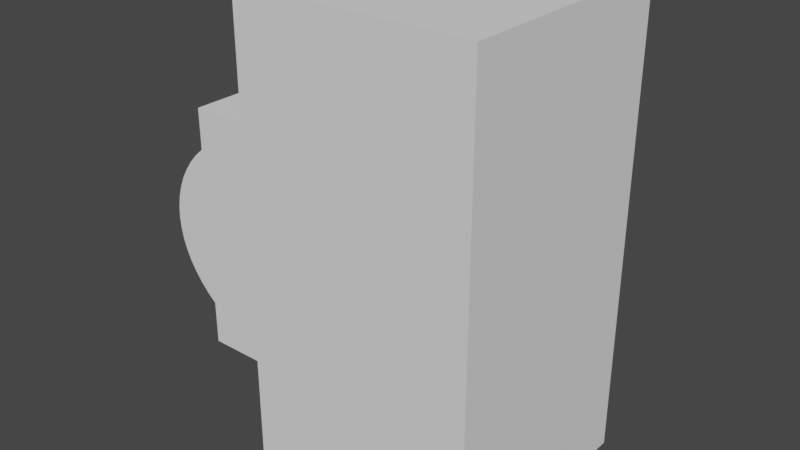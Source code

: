 # Source: MCB_Switch.blend  (saved by Blender 2.93.21; exported with 4.5.12 LTS)
import bpy
from mathutils import Matrix  # noqa: F401  (used for matrix-valued properties, if any)

bpy.ops.wm.read_factory_settings(use_empty=True)
scene = bpy.context.scene
scene.name = 'Scene'

# ---- collections
col_collection = bpy.data.collections.new('Collection'); scene.collection.children.link(col_collection)

# ---- world
world_world = bpy.data.worlds.new('World'); scene.world = world_world
world_world.use_nodes = True; world_world.node_tree.nodes.clear()
_N = world_world.node_tree.nodes; _L = world_world.node_tree.links
n0 = _N.new('ShaderNodeOutputWorld'); n0.name = 'World Output'; n0.location = (300, 300)
n1 = _N.new('ShaderNodeBackground'); n1.name = 'Background'; n1.location = (10, 300)
n1.inputs[0].default_value = (0.05088, 0.05088, 0.05088, 1.0)
_L.new(n1.outputs[0], n0.inputs[0])
n0.is_active_output = True
world_world.color = (0.05088, 0.05088, 0.05088)
world_world.use_sun_shadow = False
world_world.sun_shadow_jitter_overblur = 0.0

# ---- meshes
me_cube = bpy.data.meshes.new('Cube')
me_cube.from_pydata([(-1.0, -1.0, -1.0), (-1.0, -1.0, 1.0), (-1.0, 1.0, -1.0), (-1.0, 1.0, 1.0), (1.0, -1.0, -1.0), (1.0, -1.0, 1.0), (1.0, 1.0, -1.0), (1.0, 1.0, 1.0), (-1.0, -1.0, 0.3356), (-1.0, 1.0, 0.3356), (1.0, 1.0, 0.3356), (1.0, -1.0, 0.3356), (-1.0, -1.0, 0.5), (-1.0, 1.0, 0.5), (1.0, 1.0, 0.5), (1.0, -1.0, 0.5), (-1.0, 1.0, -0.5), (1.0, 1.0, -0.5), (1.0, -1.0, -0.5), (-1.0, -1.0, -0.5), (-1.448, -1.0, -0.5), (-1.448, -1.0, 0.3356), (-1.448, 1.0, 0.5), (-1.448, 1.0, 0.3356), (-1.448, -1.0, 0.5), (-1.448, 1.0, -0.5), (-1.0, -1.0, -0.3218), (-1.0, 1.0, -0.3218), (1.0, 1.0, -0.3218), (1.0, -1.0, -0.3218), (-1.448, -1.0, -0.3218), (-1.448, 1.0, -0.3218), (-1.0, -1.0, 0.006902), (-1.0, 1.0, 0.006902), (1.0, 1.0, 0.006902), (1.0, -1.0, 0.006902), (-1.448, -1.0, 0.3356), (-1.448, -1.0, -0.3218), (-1.327, -1.0, 0.006902), (-1.523, -1.0, 0.3018), (-1.589, -1.0, 0.2651), (-1.646, -1.0, 0.226), (-1.694, -1.0, 0.1848), (-1.731, -1.0, 0.1418), (-1.758, -1.0, 0.09758), (-1.774, -1.0, 0.05246), (-1.78, -1.0, 0.006902), (-1.774, -1.0, -0.03866), (-1.758, -1.0, -0.08377), (-1.731, -1.0, -0.128), (-1.694, -1.0, -0.171), (-1.646, -1.0, -0.2122), (-1.589, -1.0, -0.2513), (-1.523, -1.0, -0.288), (-1.448, 1.0, -0.3218), (-1.448, 1.0, 0.3356), (-1.327, 1.0, 0.006902), (-1.523, 1.0, -0.288), (-1.589, 1.0, -0.2513), (-1.646, 1.0, -0.2122), (-1.694, 1.0, -0.171), (-1.731, 1.0, -0.128), (-1.758, 1.0, -0.08377), (-1.774, 1.0, -0.03866), (-1.78, 1.0, 0.006902), (-1.774, 1.0, 0.05246), (-1.758, 1.0, 0.09758), (-1.731, 1.0, 0.1418), (-1.694, 1.0, 0.1848), (-1.646, 1.0, 0.226), (-1.589, 1.0, 0.2651), (-1.523, 1.0, 0.3018), (-1.0, 0.3333, -1.0), (-1.0, -0.3333, -1.0), (-1.0, -0.3333, 1.0), (-1.0, 0.3333, 1.0), (1.0, -0.3333, -1.0), (1.0, 0.3333, -1.0), (1.0, 0.3333, 1.0), (1.0, -0.3333, 1.0), (1.0, 0.3333, 0.3356), (1.0, -0.3333, 0.3356), (1.0, 0.3333, 0.5), (1.0, -0.3333, 0.5), (-1.0, -0.3333, 0.5), (-1.0, 0.3333, 0.5), (-1.0, -0.3333, -0.5), (-1.0, 0.3333, -0.5), (1.0, 0.3333, -0.5), (1.0, -0.3333, -0.5), (-1.448, -0.3333, 0.3356), (-1.448, 0.3333, 0.3356), (-1.448, -0.3333, 0.5), (-1.448, 0.3333, 0.5), (-1.448, -0.3333, -0.5), (-1.448, 0.3333, -0.5), (-1.448, -0.3333, -0.3218), (-1.448, 0.3333, -0.3218), (1.0, 0.3333, -0.3218), (1.0, -0.3333, -0.3218), (1.0, 0.3333, 0.006902), (1.0, -0.3333, 0.006902), (-1.448, -0.3333, 0.3356), (-1.448, 0.3333, 0.3356), (-1.523, 0.3333, 0.3018), (-1.523, -0.3333, 0.3018), (-1.589, 0.3333, 0.2651), (-1.589, -0.3333, 0.2651), (-1.646, 0.3333, 0.226), (-1.646, -0.3333, 0.226), (-1.694, 0.3333, 0.1848), (-1.694, -0.3333, 0.1848), (-1.731, 0.3333, 0.1418), (-1.731, -0.3333, 0.1418), (-1.758, 0.3333, 0.09758), (-1.758, -0.3333, 0.09758), (-1.774, 0.3333, 0.05246), (-1.774, -0.3333, 0.05246), (-1.78, 0.3333, 0.006902), (-1.78, -0.3333, 0.006902), (-1.774, 0.3333, -0.03866), (-1.774, -0.3333, -0.03866), (-1.758, 0.3333, -0.08377), (-1.758, -0.3333, -0.08377), (-1.731, 0.3333, -0.128), (-1.731, -0.3333, -0.128), (-1.694, 0.3333, -0.171), (-1.694, -0.3333, -0.171), (-1.646, 0.3333, -0.2122), (-1.646, -0.3333, -0.2122), (-1.589, 0.3333, -0.2513), (-1.589, -0.3333, -0.2513), (-1.523, 0.3333, -0.288), (-1.523, -0.3333, -0.288), (-1.448, 0.3333, -0.3218), (-1.448, -0.3333, -0.3218), (-1.501, 0.3333, 0.226), (-1.501, -0.3333, 0.226), (-1.549, 0.3333, 0.1848), (-1.549, -0.3333, 0.1848), (-1.586, 0.3333, 0.1418), (-1.586, -0.3333, 0.1418), (-1.613, 0.3333, 0.09758), (-1.613, -0.3333, 0.09758), (-1.629, 0.3333, 0.05246), (-1.629, -0.3333, 0.05246), (-1.635, 0.3333, 0.006902), (-1.635, -0.3333, 0.006902), (-1.629, 0.3333, -0.03866), (-1.629, -0.3333, -0.03866), (-1.613, 0.3333, -0.08377), (-1.613, -0.3333, -0.08377), (-1.586, 0.3333, -0.128), (-1.586, -0.3333, -0.128), (-1.549, 0.3333, -0.171), (-1.549, -0.3333, -0.171), (-1.501, 0.3333, -0.2122), (-1.501, -0.3333, -0.2122), (-1.742, 0.3285, 0.1659), (-1.742, -0.3285, 0.1659), (-1.764, 0.3333, 0.1209), (-1.764, -0.3333, 0.1209), (-1.752, 0.3285, 0.1675), (-1.752, -0.3285, 0.1675), (-1.784, 0.3333, 0.124), (-1.784, -0.3333, 0.124), (-1.737, -0.4407, 0.1651), (-1.764, -0.4407, 0.1209), (-1.757, -0.4407, 0.1682), (-1.784, -0.4407, 0.124), (-1.737, 0.468, 0.1651), (-1.764, 0.468, 0.1209), (-1.757, 0.468, 0.1682), (-1.784, 0.468, 0.124), (-1.737, 0.3333, 0.1651), (-1.737, -0.3333, 0.1651), (-1.757, 0.3333, 0.1682), (-1.757, -0.3333, 0.1682), (-1.736, 0.3285, 0.1755), (-1.736, -0.3285, 0.1755), (-1.746, 0.3285, 0.1772), (-1.746, -0.3285, 0.1772)], [], [(85, 75, 3, 13), (13, 3, 7, 14), (83, 79, 5, 15), (15, 5, 1, 12), (73, 76, 4, 0), (79, 74, 1, 5), (35, 11, 8, 32), (101, 81, 11, 35), (33, 9, 10, 34), (86, 19, 20, 94), (11, 15, 12, 8), (81, 83, 15, 11), (9, 13, 14, 10), (33, 27, 31, 54, 56), (72, 87, 16, 2), (2, 16, 17, 6), (76, 89, 18, 4), (4, 18, 19, 0), (26, 32, 38, 37, 30), (91, 93, 22, 23), (27, 16, 25, 31), (13, 9, 23, 22), (8, 12, 24, 21), (85, 13, 22, 93), (9, 33, 56, 55, 23), (95, 97, 31, 25), (19, 26, 30, 20), (16, 27, 28, 17), (89, 99, 29, 18), (18, 29, 26, 19), (32, 8, 21, 36, 38), (97, 134, 54, 31), (27, 33, 34, 28), (99, 101, 35, 29), (29, 35, 32, 26), (36, 39, 38), (39, 40, 38), (40, 41, 38), (41, 42, 38), (42, 43, 38), (43, 44, 38), (44, 45, 38), (45, 46, 38), (46, 47, 38), (47, 48, 38), (48, 49, 38), (49, 50, 38), (50, 51, 38), (51, 52, 38), (52, 53, 38), (53, 37, 38), (54, 57, 56), (57, 58, 56), (58, 59, 56), (59, 60, 56), (60, 61, 56), (61, 62, 56), (62, 63, 56), (63, 64, 56), (64, 65, 56), (65, 66, 56), (66, 67, 56), (67, 68, 56), (68, 69, 56), (69, 70, 56), (70, 71, 56), (71, 55, 56), (103, 55, 71, 104), (104, 71, 70, 106), (106, 70, 69, 108), (108, 69, 68, 110), (110, 68, 67, 112), (112, 67, 66, 114), (114, 66, 65, 116), (116, 65, 64, 118), (118, 64, 63, 120), (120, 63, 62, 122), (122, 62, 61, 124), (124, 61, 60, 126), (126, 60, 59, 128), (128, 59, 58, 130), (130, 58, 57, 132), (132, 57, 54, 134), (103, 91, 23, 55), (36, 21, 90, 102), (102, 90, 91, 103), (53, 133, 135, 37), (133, 132, 134, 135), (52, 131, 133, 53), (131, 130, 132, 133), (51, 129, 131, 52), (129, 128, 130, 131), (50, 127, 129, 51), (115, 113, 141, 143), (49, 125, 127, 50), (123, 121, 149, 151), (48, 123, 125, 49), (114, 116, 144, 142), (47, 121, 123, 48), (122, 124, 152, 150), (46, 119, 121, 47), (117, 115, 143, 145), (45, 117, 119, 46), (108, 110, 138, 136), (44, 115, 117, 45), (125, 123, 151, 153), (43, 113, 115, 44), (116, 118, 146, 144), (42, 111, 113, 43), (111, 109, 137, 139), (41, 109, 111, 42), (124, 126, 154, 152), (40, 107, 109, 41), (107, 106, 108, 109), (39, 105, 107, 40), (105, 104, 106, 107), (36, 102, 105, 39), (102, 103, 104, 105), (28, 34, 100, 98), (98, 100, 101, 99), (30, 37, 135, 96), (96, 135, 134, 97), (17, 28, 98, 88), (88, 98, 99, 89), (20, 30, 96, 94), (94, 96, 97, 95), (12, 84, 92, 24), (84, 85, 93, 92), (21, 24, 92, 90), (90, 92, 93, 91), (6, 17, 88, 77), (77, 88, 89, 76), (0, 19, 86, 73), (73, 86, 87, 72), (10, 14, 82, 80), (80, 82, 83, 81), (16, 87, 95, 25), (87, 86, 94, 95), (34, 10, 80, 100), (100, 80, 81, 101), (7, 3, 75, 78), (78, 75, 74, 79), (2, 6, 77, 72), (72, 77, 76, 73), (14, 7, 78, 82), (82, 78, 79, 83), (12, 1, 74, 84), (84, 74, 75, 85), (155, 154, 156, 157), (153, 152, 154, 155), (151, 150, 152, 153), (149, 148, 150, 151), (147, 146, 148, 149), (145, 144, 146, 147), (143, 142, 144, 145), (140, 142, 160, 174), (139, 138, 140, 141), (137, 136, 138, 139), (120, 122, 150, 148), (128, 129, 157, 156), (129, 127, 155, 157), (112, 114, 142, 140), (121, 119, 147, 149), (126, 128, 156, 154), (113, 111, 139, 141), (118, 120, 148, 146), (109, 108, 136, 137), (127, 125, 153, 155), (110, 112, 140, 138), (119, 117, 145, 147), (177, 165, 169, 168), (141, 140, 174, 175), (142, 143, 161, 160), (143, 141, 175, 161), (177, 176, 164, 165), (158, 162, 180, 178), (160, 164, 173, 171), (160, 161, 165, 164), (167, 166, 168, 169), (161, 175, 166, 167), (165, 161, 167, 169), (175, 177, 168, 166), (170, 171, 173, 172), (164, 176, 172, 173), (174, 160, 171, 170), (176, 174, 170, 172), (158, 159, 175, 174), (163, 162, 176, 177), (159, 163, 177, 175), (162, 158, 174, 176), (179, 178, 180, 181), (162, 163, 181, 180), (163, 159, 179, 181), (159, 158, 178, 179)])
_uv = me_cube.uv_layers.new(name='UVMap')
_uv.uv.foreach_set('vector', [0.5625, 0.1667, 0.625, 0.1667, 0.625, 0.25, 0.5625, 0.25, 0.5625, 0.25, 0.625, 0.25, 0.625, 0.5, 0.5625, 0.5, 0.5625, 0.6667, 0.625, 0.6667, 0.625, 0.75, 0.5625, 0.75, 0.5625, 0.75, 0.625, 0.75, 0.625, 1.0, 0.5625, 1.0, 0.125, 0.6667, 0.375, 0.6667, 0.375, 0.75, 0.125, 0.75, 0.625, 0.6667, 0.875, 0.6667, 0.875, 0.75, 0.625, 0.75, 0.5009, 0.75, 0.5419, 0.75, 0.5419, 1.0, 0.5009, 1.0, 0.5009, 0.6667, 0.5419, 0.6667, 0.5419, 0.75, 0.5009, 0.75, 0.5009, 0.25, 0.5419, 0.25, 0.5419, 0.5, 0.5009, 0.5, 0.4375, 0.08333, 0.4375, 0.0, 0.4375, 0.0, 0.4375, 0.08333, 0.5419, 0.75, 0.5625, 0.75, 0.5625, 1.0, 0.5419, 1.0, 0.5419, 0.6667, 0.5625, 0.6667, 0.5625, 0.75, 0.5419, 0.75, 0.5419, 0.25, 0.5625, 0.25, 0.5625, 0.5, 0.5419, 0.5, 0.5009, 0.25, 0.4598, 0.25, 0.4598, 0.25, 0.4598, 0.25, 0.5009, 0.25, 0.375, 0.1667, 0.4375, 0.1667, 0.4375, 0.25, 0.375, 0.25, 0.375, 0.25, 0.4375, 0.25, 0.4375, 0.5, 0.375, 0.5, 0.375, 0.6667, 0.4375, 0.6667, 0.4375, 0.75, 0.375, 0.75, 0.375, 0.75, 0.4375, 0.75, 0.4375, 1.0, 0.375, 1.0, 0.4598, 1.0, 0.5009, 1.0, 0.5009, 1.0, 0.4598, 1.0, 0.4598, 1.0, 0.5419, 0.1667, 0.5625, 0.1667, 0.5625, 0.25, 0.5419, 0.25, 0.4598, 0.25, 0.4375, 0.25, 0.4375, 0.25, 0.4598, 0.25, 0.5625, 0.25, 0.5419, 0.25, 0.5419, 0.25, 0.5625, 0.25, 0.5419, 1.0, 0.5625, 1.0, 0.5625, 1.0, 0.5419, 1.0, 0.5625, 0.1667, 0.5625, 0.25, 0.5625, 0.25, 0.5625, 0.1667, 0.5419, 0.25, 0.5009, 0.25, 0.5009, 0.25, 0.5419, 0.25, 0.5419, 0.25, 0.4375, 0.1667, 0.4598, 0.1667, 0.4598, 0.25, 0.4375, 0.25, 0.4375, 1.0, 0.4598, 1.0, 0.4598, 1.0, 0.4375, 1.0, 0.4375, 0.25, 0.4598, 0.25, 0.4598, 0.5, 0.4375, 0.5, 0.4375, 0.6667, 0.4598, 0.6667, 0.4598, 0.75, 0.4375, 0.75, 0.4375, 0.75, 0.4598, 0.75, 0.4598, 1.0, 0.4375, 1.0, 0.5009, 1.0, 0.5419, 1.0, 0.5419, 1.0, 0.5419, 1.0, 0.5009, 1.0, 0.4598, 0.1667, 0.4598, 0.1667, 0.4598, 0.25, 0.4598, 0.25, 0.4598, 0.25, 0.5009, 0.25, 0.5009, 0.5, 0.4598, 0.5, 0.4598, 0.6667, 0.5009, 0.6667, 0.5009, 0.75, 0.4598, 0.75, 0.4598, 0.75, 0.5009, 0.75, 0.5009, 1.0, 0.4598, 1.0, 0.5419, 1.0, 0.5377, 1.0, 0.5009, 1.0, 0.5377, 1.0, 0.5331, 1.0, 0.5009, 1.0, 0.5331, 1.0, 0.5283, 1.0, 0.5009, 1.0, 0.5283, 1.0, 0.5231, 1.0, 0.5009, 1.0, 0.5231, 1.0, 0.5177, 1.0, 0.5009, 1.0, 0.5177, 1.0, 0.5122, 1.0, 0.5009, 1.0, 0.5122, 1.0, 0.5066, 1.0, 0.5009, 1.0, 0.5066, 1.0, 0.5009, 1.0, 0.5009, 1.0, 0.5009, 1.0, 0.5009, 1.0, 0.5009, 1.0, 0.5009, 1.0, 0.5009, 1.0, 0.5009, 1.0, 0.5009, 1.0, 0.4757, 1.0, 0.5009, 1.0, 0.4757, 1.0, 0.4733, 1.0, 0.5009, 1.0, 0.4733, 1.0, 0.4704, 1.0, 0.5009, 1.0, 0.4704, 1.0, 0.4672, 1.0, 0.5009, 1.0, 0.4672, 1.0, 0.4637, 1.0, 0.5009, 1.0, 0.4637, 1.0, 0.4598, 1.0, 0.5009, 1.0, 0.4598, 0.25, 0.4637, 0.25, 0.5009, 0.25, 0.4637, 0.25, 0.4672, 0.25, 0.5009, 0.25, 0.4672, 0.25, 0.4704, 0.25, 0.5009, 0.25, 0.4704, 0.25, 0.4733, 0.25, 0.5009, 0.25, 0.4733, 0.25, 0.4757, 0.25, 0.5009, 0.25, 0.4757, 0.25, 0.4777, 0.25, 0.5009, 0.25, 0.4777, 0.25, 0.4792, 0.25, 0.5009, 0.25, 0.4792, 0.25, 0.4803, 0.25, 0.5009, 0.25, 0.4803, 0.25, 0.4809, 0.25, 0.5009, 0.25, 0.4809, 0.25, 0.481, 0.25, 0.5009, 0.25, 0.481, 0.25, 0.4806, 0.25, 0.5009, 0.25, 0.4806, 0.25, 0.4797, 0.25, 0.5009, 0.25, 0.4797, 0.25, 0.4784, 0.25, 0.5009, 0.25, 0.4784, 0.25, 0.4766, 0.25, 0.5009, 0.25, 0.4766, 0.25, 0.4743, 0.25, 0.5009, 0.25, 0.4743, 0.25, 0.4716, 0.25, 0.5009, 0.25, 0.5419, 0.1667, 0.5419, 0.25, 0.5381, 0.25, 0.5381, 0.1667, 0.5381, 0.1667, 0.5381, 0.25, 0.5345, 0.25, 0.5345, 0.1667, 0.5345, 0.1667, 0.5345, 0.25, 0.5313, 0.25, 0.5313, 0.1667, 0.5313, 0.1667, 0.5313, 0.25, 0.5284, 0.25, 0.5284, 0.1667, 0.5284, 0.1667, 0.5284, 0.25, 0.526, 0.25, 0.526, 0.1667, 0.526, 0.1667, 0.526, 0.25, 0.524, 0.25, 0.524, 0.1667, 0.524, 0.1667, 0.524, 0.25, 0.5225, 0.25, 0.5225, 0.1667, 0.5225, 0.1667, 0.5225, 0.25, 0.5009, 0.25, 0.5009, 0.1667, 0.5009, 0.1667, 0.5009, 0.25, 0.4792, 0.25, 0.4792, 0.1667, 0.4792, 0.1667, 0.4792, 0.25, 0.4777, 0.25, 0.4777, 0.1667, 0.4777, 0.1667, 0.4777, 0.25, 0.4757, 0.25, 0.4757, 0.1667, 0.4757, 0.1667, 0.4757, 0.25, 0.4733, 0.25, 0.4733, 0.1667, 0.4733, 0.1667, 0.4733, 0.25, 0.4704, 0.25, 0.4704, 0.1667, 0.4704, 0.1667, 0.4704, 0.25, 0.4672, 0.25, 0.4672, 0.1667, 0.4672, 0.1667, 0.4672, 0.25, 0.4637, 0.25, 0.4637, 0.1667, 0.4637, 0.1667, 0.4637, 0.25, 0.4598, 0.25, 0.4598, 0.1667, 0.5419, 0.1667, 0.5419, 0.1667, 0.5419, 0.25, 0.5419, 0.25, 0.5419, 0.0, 0.5419, 0.0, 0.5419, 0.08333, 0.5419, 0.08333, 0.5419, 0.08333, 0.5419, 0.08333, 0.5419, 0.1667, 0.5419, 0.1667, 0.4637, 0.0, 0.4637, 0.08333, 0.4598, 0.08333, 0.4598, 0.0, 0.4637, 0.08333, 0.4637, 0.1667, 0.4598, 0.1667, 0.4598, 0.08333, 0.4672, 0.0, 0.4672, 0.08333, 0.4637, 0.08333, 0.4637, 0.0, 0.4672, 0.08333, 0.4672, 0.1667, 0.4637, 0.1667, 0.4637, 0.08333, 0.4704, 0.0, 0.4704, 0.08333, 0.4672, 0.08333, 0.4672, 0.0, 0.4704, 0.08333, 0.4704, 0.1667, 0.4672, 0.1667, 0.4672, 0.08333, 0.4733, 0.0, 0.4733, 0.08333, 0.4704, 0.08333, 0.4704, 0.0, 0.524, 0.08333, 0.526, 0.08333, 0.526, 0.08333, 0.524, 0.08333, 0.4757, 0.0, 0.4757, 0.08333, 0.4733, 0.08333, 0.4733, 0.0, 0.4777, 0.08333, 0.4792, 0.08333, 0.4792, 0.08333, 0.4777, 0.08333, 0.4777, 0.0, 0.4777, 0.08333, 0.4757, 0.08333, 0.4757, 0.0, 0.524, 0.1667, 0.5225, 0.1667, 0.5225, 0.1667, 0.524, 0.1667, 0.4792, 0.0, 0.4792, 0.08333, 0.4777, 0.08333, 0.4777, 0.0, 0.4777, 0.1667, 0.4757, 0.1667, 0.4757, 0.1667, 0.4777, 0.1667, 0.5009, 0.0, 0.5009, 0.08333, 0.4792, 0.08333, 0.4792, 0.0, 0.5225, 0.08333, 0.524, 0.08333, 0.524, 0.08333, 0.5225, 0.08333, 0.5225, 0.0, 0.5225, 0.08333, 0.5009, 0.08333, 0.5009, 0.0, 0.5313, 0.1667, 0.5284, 0.1667, 0.5284, 0.1667, 0.5313, 0.1667, 0.524, 0.0, 0.524, 0.08333, 0.5225, 0.08333, 0.5225, 0.0, 0.4757, 0.08333, 0.4777, 0.08333, 0.4777, 0.08333, 0.4757, 0.08333, 0.526, 0.0, 0.526, 0.08333, 0.524, 0.08333, 0.524, 0.0, 0.5225, 0.1667, 0.5009, 0.1667, 0.5009, 0.1667, 0.5225, 0.1667, 0.5284, 0.0, 0.5284, 0.08333, 0.526, 0.08333, 0.526, 0.0, 0.5284, 0.08333, 0.5313, 0.08333, 0.5313, 0.08333, 0.5284, 0.08333, 0.5313, 0.0, 0.5313, 0.08333, 0.5284, 0.08333, 0.5284, 0.0, 0.4757, 0.1667, 0.4733, 0.1667, 0.4733, 0.1667, 0.4757, 0.1667, 0.5345, 0.0, 0.5345, 0.08333, 0.5313, 0.08333, 0.5313, 0.0, 0.5345, 0.08333, 0.5345, 0.1667, 0.5313, 0.1667, 0.5313, 0.08333, 0.5381, 0.0, 0.5381, 0.08333, 0.5345, 0.08333, 0.5345, 0.0, 0.5381, 0.08333, 0.5381, 0.1667, 0.5345, 0.1667, 0.5345, 0.08333, 0.5419, 0.0, 0.5419, 0.08333, 0.5381, 0.08333, 0.5381, 0.0, 0.5419, 0.08333, 0.5419, 0.1667, 0.5381, 0.1667, 0.5381, 0.08333, 0.4598, 0.5, 0.5009, 0.5, 0.5009, 0.5833, 0.4598, 0.5833, 0.4598, 0.5833, 0.5009, 0.5833, 0.5009, 0.6667, 0.4598, 0.6667, 0.4598, 0.0, 0.4598, 0.0, 0.4598, 0.08333, 0.4598, 0.08333, 0.4598, 0.08333, 0.4598, 0.08333, 0.4598, 0.1667, 0.4598, 0.1667, 0.4375, 0.5, 0.4598, 0.5, 0.4598, 0.5833, 0.4375, 0.5833, 0.4375, 0.5833, 0.4598, 0.5833, 0.4598, 0.6667, 0.4375, 0.6667, 0.4375, 0.0, 0.4598, 0.0, 0.4598, 0.08333, 0.4375, 0.08333, 0.4375, 0.08333, 0.4598, 0.08333, 0.4598, 0.1667, 0.4375, 0.1667, 0.5625, 0.0, 0.5625, 0.08333, 0.5625, 0.08333, 0.5625, 0.0, 0.5625, 0.08333, 0.5625, 0.1667, 0.5625, 0.1667, 0.5625, 0.08333, 0.5419, 0.0, 0.5625, 0.0, 0.5625, 0.08333, 0.5419, 0.08333, 0.5419, 0.08333, 0.5625, 0.08333, 0.5625, 0.1667, 0.5419, 0.1667, 0.375, 0.5, 0.4375, 0.5, 0.4375, 0.5833, 0.375, 0.5833, 0.375, 0.5833, 0.4375, 0.5833, 0.4375, 0.6667, 0.375, 0.6667, 0.375, 0.0, 0.4375, 0.0, 0.4375, 0.08333, 0.375, 0.08333, 0.375, 0.08333, 0.4375, 0.08333, 0.4375, 0.1667, 0.375, 0.1667, 0.5419, 0.5, 0.5625, 0.5, 0.5625, 0.5833, 0.5419, 0.5833, 0.5419, 0.5833, 0.5625, 0.5833, 0.5625, 0.6667, 0.5419, 0.6667, 0.4375, 0.25, 0.4375, 0.1667, 0.4375, 0.1667, 0.4375, 0.25, 0.4375, 0.1667, 0.4375, 0.08333, 0.4375, 0.08333, 0.4375, 0.1667, 0.5009, 0.5, 0.5419, 0.5, 0.5419, 0.5833, 0.5009, 0.5833, 0.5009, 0.5833, 0.5419, 0.5833, 0.5419, 0.6667, 0.5009, 0.6667, 0.625, 0.5, 0.875, 0.5, 0.875, 0.5833, 0.625, 0.5833, 0.625, 0.5833, 0.875, 0.5833, 0.875, 0.6667, 0.625, 0.6667, 0.125, 0.5, 0.375, 0.5, 0.375, 0.5833, 0.125, 0.5833, 0.125, 0.5833, 0.375, 0.5833, 0.375, 0.6667, 0.125, 0.6667, 0.5625, 0.5, 0.625, 0.5, 0.625, 0.5833, 0.5625, 0.5833, 0.5625, 0.5833, 0.625, 0.5833, 0.625, 0.6667, 0.5625, 0.6667, 0.5625, 0.0, 0.625, 0.0, 0.625, 0.08333, 0.5625, 0.08333, 0.5625, 0.08333, 0.625, 0.08333, 0.625, 0.1667, 0.5625, 0.1667, 0.4733, 0.08333, 0.4733, 0.1667, 0.4704, 0.1667, 0.4704, 0.08333, 0.4757, 0.08333, 0.4757, 0.1667, 0.4733, 0.1667, 0.4733, 0.08333, 0.4777, 0.08333, 0.4777, 0.1667, 0.4757, 0.1667, 0.4757, 0.08333, 0.4792, 0.08333, 0.4792, 0.1667, 0.4777, 0.1667, 0.4777, 0.08333, 0.5009, 0.08333, 0.5009, 0.1667, 0.4792, 0.1667, 0.4792, 0.08333, 0.5225, 0.08333, 0.5225, 0.1667, 0.5009, 0.1667, 0.5009, 0.08333, 0.524, 0.08333, 0.524, 0.1667, 0.5225, 0.1667, 0.5225, 0.08333, 0.526, 0.1667, 0.524, 0.1667, 0.524, 0.1667, 0.526, 0.1667, 0.5284, 0.08333, 0.5284, 0.1667, 0.526, 0.1667, 0.526, 0.08333, 0.5313, 0.08333, 0.5313, 0.1667, 0.5284, 0.1667, 0.5284, 0.08333, 0.4792, 0.1667, 0.4777, 0.1667, 0.4777, 0.1667, 0.4792, 0.1667, 0.4704, 0.1667, 0.4704, 0.08333, 0.4704, 0.08333, 0.4704, 0.1667, 0.4704, 0.08333, 0.4733, 0.08333, 0.4733, 0.08333, 0.4704, 0.08333, 0.526, 0.1667, 0.524, 0.1667, 0.524, 0.1667, 0.526, 0.1667, 0.4792, 0.08333, 0.5009, 0.08333, 0.5009, 0.08333, 0.4792, 0.08333, 0.4733, 0.1667, 0.4704, 0.1667, 0.4704, 0.1667, 0.4733, 0.1667, 0.526, 0.08333, 0.5284, 0.08333, 0.5284, 0.08333, 0.526, 0.08333, 0.5009, 0.1667, 0.4792, 0.1667, 0.4792, 0.1667, 0.5009, 0.1667, 0.5313, 0.08333, 0.5313, 0.1667, 0.5313, 0.1667, 0.5313, 0.08333, 0.4733, 0.08333, 0.4757, 0.08333, 0.4757, 0.08333, 0.4733, 0.08333, 0.5284, 0.1667, 0.526, 0.1667, 0.526, 0.1667, 0.5284, 0.1667, 0.5009, 0.08333, 0.5225, 0.08333, 0.5225, 0.08333, 0.5009, 0.08333, 0.526, 0.08333, 0.524, 0.08333, 0.524, 0.08333, 0.526, 0.08333, 0.526, 0.08333, 0.526, 0.1667, 0.526, 0.1667, 0.526, 0.08333, 0.524, 0.1667, 0.524, 0.08333, 0.524, 0.08333, 0.524, 0.1667, 0.524, 0.08333, 0.526, 0.08333, 0.526, 0.08333, 0.524, 0.08333, 0.526, 0.08333, 0.526, 0.1667, 0.524, 0.1667, 0.524, 0.08333, 0.526, 0.1661, 0.526, 0.1661, 0.526, 0.1661, 0.526, 0.1661, 0.524, 0.1667, 0.524, 0.1667, 0.524, 0.1667, 0.524, 0.1667, 0.524, 0.1667, 0.524, 0.08333, 0.524, 0.08333, 0.524, 0.1667, 0.524, 0.08333, 0.526, 0.08333, 0.526, 0.08333, 0.524, 0.08333, 0.524, 0.08333, 0.526, 0.08333, 0.526, 0.08333, 0.524, 0.08333, 0.524, 0.08333, 0.524, 0.08333, 0.524, 0.08333, 0.524, 0.08333, 0.526, 0.08333, 0.526, 0.08333, 0.526, 0.08333, 0.526, 0.08333, 0.526, 0.1667, 0.524, 0.1667, 0.524, 0.1667, 0.526, 0.1667, 0.524, 0.1667, 0.526, 0.1667, 0.526, 0.1667, 0.524, 0.1667, 0.526, 0.1667, 0.524, 0.1667, 0.524, 0.1667, 0.526, 0.1667, 0.526, 0.1667, 0.526, 0.1667, 0.526, 0.1667, 0.526, 0.1667, 0.526, 0.1661, 0.526, 0.08394, 0.526, 0.08333, 0.526, 0.1667, 0.526, 0.08394, 0.526, 0.1661, 0.526, 0.1667, 0.526, 0.08333, 0.526, 0.08394, 0.526, 0.08394, 0.526, 0.08333, 0.526, 0.08333, 0.526, 0.1661, 0.526, 0.1661, 0.526, 0.1667, 0.526, 0.1667, 0.526, 0.08394, 0.526, 0.1661, 0.526, 0.1661, 0.526, 0.08394, 0.526, 0.1661, 0.526, 0.08394, 0.526, 0.08394, 0.526, 0.1661, 0.526, 0.08394, 0.526, 0.08394, 0.526, 0.08394, 0.526, 0.08394, 0.526, 0.08394, 0.526, 0.1661, 0.526, 0.1661, 0.526, 0.08394])
me_cube.use_remesh_fix_poles = True
me_cube.use_remesh_preserve_attributes = False
me_cube.update()

# ---- objects
ob_cube = bpy.data.objects.new('Cube', me_cube)

# ---- transforms, parenting, visibility, modifiers, constraints
ob_cube.location = (0.0, 0.0, 0.0)
ob_cube.scale = (1.0, 1.0, 1.987)

# ---- collection membership
col_collection.objects.link(ob_cube)

# ---- scene / render settings (as saved in the file)
scene.frame_start = 1; scene.frame_end = 250; scene.frame_set(1)
scene.render.engine = 'CYCLES'
scene.cycles.use_denoising = False
scene.cycles.samples = 128
scene.cycles.sampling_pattern = 'TABULATED_SOBOL'
scene.cycles.use_adaptive_sampling = False
scene.cycles.use_light_tree = False
scene.view_settings.view_transform = 'Filmic'
bpy.context.view_layer.update()

# ---- added for rendering (the .blend has no active camera and no usable light): camera, sun
cam_auto = bpy.data.cameras.new('AutoCamera')
cam_auto.lens = 50.0
cam_auto.sensor_width = 36.0
cam_auto.clip_end = 1000.0
ob_auto_camera = bpy.data.objects.new('AutoCamera', cam_auto)
scene.collection.objects.link(ob_auto_camera)
ob_auto_camera.location = (4.46387, -5.82701, 3.88468)
ob_auto_camera.rotation_euler = (1.09748, -7.21219e-08, 0.694738)
scene.camera = ob_auto_camera
light_auto_sun = bpy.data.lights.new('AutoSun', 'SUN')
light_auto_sun.energy = 3.0
light_auto_sun.angle = 0.0523599
ob_auto_sun = bpy.data.objects.new('AutoSun', light_auto_sun)
scene.collection.objects.link(ob_auto_sun)
ob_auto_sun.rotation_euler = (0.872665, 0.174533, 0.523599)
bpy.context.view_layer.update()
